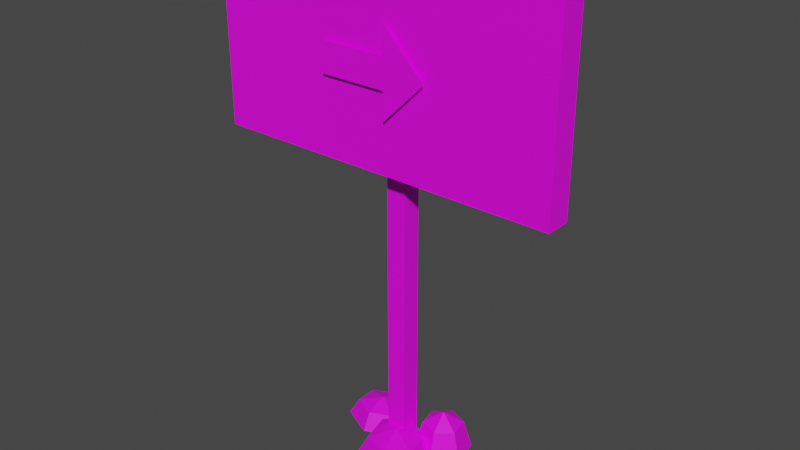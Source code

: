 # Source: SignArrowRight.blend  (saved by Blender 3.4.6; exported with 4.5.12 LTS)
import bpy
from mathutils import Matrix  # noqa: F401  (used for matrix-valued properties, if any)

bpy.ops.wm.read_factory_settings(use_empty=True)
scene = bpy.context.scene
scene.name = 'Scene'

# ---- collections
col_collection = bpy.data.collections.new('Collection'); scene.collection.children.link(col_collection)

# ---- images (referenced by path relative to the original .blend; pixels are not part of the script)
import os
ASSET_DIR = os.environ.get("B2B_ASSET_DIR", "")  # directory of the original .blend (textures are referenced by path, not embedded)
HERE = os.path.dirname(os.path.abspath(__file__))  # packed textures are extracted next to this script under _unpacked/

def load_image(name, relpath, width, height, colorspace="sRGB"):
    """Load a texture the original file referenced (path relative to the .blend, or extracted next to this script)."""
    p = next((c for c in (os.path.join(HERE, relpath), os.path.join(ASSET_DIR, relpath)) if relpath and os.path.exists(c)), "")
    if p:
        img = bpy.data.images.load(p, check_existing=True)
        img.name = name
    else:  # same state as the original file: an image datablock whose file is absent (Cycles renders it pink)
        img = bpy.data.images.new(name, width, height)
        img.source = "FILE"
        img.filepath = "//" + (relpath or name)
    img.colorspace_settings.name = colorspace
    return img
img_signarrow_png = load_image('SignArrow.png', 'SignArrow.png', 1024, 1024, 'sRGB')

# ---- materials (node trees are filled in below, after node groups)
mat_material = bpy.data.materials.new('Material')
mat_material.use_transparent_shadow = False

# ---- material node trees
mat_material.use_nodes = True; mat_material.node_tree.nodes.clear()
_N = mat_material.node_tree.nodes; _L = mat_material.node_tree.links
n0 = _N.new('ShaderNodeBsdfPrincipled'); n0.name = 'Principled BSDF'; n0.location = (10, 300)
n0.distribution = 'GGX'
n0.subsurface_method = 'RANDOM_WALK_SKIN'
n0.inputs[3].default_value = 1.45
n0.inputs[27].default_value = (0.0, 0.0, 0.0, 1.0)
n0.inputs[28].default_value = 1.0
n1 = _N.new('ShaderNodeOutputMaterial'); n1.name = 'Material Output'; n1.location = (300, 300)
n2 = _N.new('ShaderNodeTexImage'); n2.name = 'Image Texture'; n2.location = (-280, 280)
n2.image = img_signarrow_png
_L.new(n0.outputs[0], n1.inputs[0])
_L.new(n2.outputs[0], n0.inputs[0])
n1.is_active_output = True

# ---- world
world_world = bpy.data.worlds.new('World'); scene.world = world_world
world_world.use_nodes = True; world_world.node_tree.nodes.clear()
_N = world_world.node_tree.nodes; _L = world_world.node_tree.links
n0 = _N.new('ShaderNodeOutputWorld'); n0.name = 'World Output'; n0.location = (300, 300)
n1 = _N.new('ShaderNodeBackground'); n1.name = 'Background'; n1.location = (10, 300)
n1.inputs[0].default_value = (0.05088, 0.05088, 0.05088, 1.0)
_L.new(n1.outputs[0], n0.inputs[0])
n0.is_active_output = True
world_world.color = (0.05088, 0.05088, 0.05088)
world_world.use_sun_shadow = False
world_world.sun_shadow_jitter_overblur = 0.0

# ---- meshes
me_plane_004 = bpy.data.meshes.new('Plane.004')
me_plane_004.from_pydata([(-3.667, 1.017, 8.084e-07), (-3.667, 0.1526, 4.619e-07), (0.9606, 1.017, 7.451e-09), (0.9606, 0.1526, -3.39e-07), (3.708, 0.5848, 0.04196), (0.8526, 1.819, 0.04196), (0.8526, -0.649, 0.04196), (-0.6613, -11.13, -2.477), (-0.6613, -0.0469, -2.477), (-0.6613, -11.13, -4.044), (-0.6613, -0.0469, -4.044), (0.6613, -11.13, -2.477), (0.6613, -0.0469, -2.477), (0.6613, -11.13, -4.044), (0.6613, -0.0469, -4.044), (-11.8, -2.126, -0.3508), (-11.8, 3.238, -0.3508), (-11.8, -2.126, -2.351), (-11.8, 3.238, -2.351), (11.8, -2.126, -0.3508), (11.8, 3.238, -0.3508), (11.8, -2.126, -2.351), (11.8, 3.238, -2.351), (-2.803, -10.58, -6.449), (-2.803, -11.09, -7.155), (-1.276, -10.58, -5.597), (-0.6435, -11.09, -5.95), (-1.276, -10.58, -3.893), (-0.6435, -11.09, -3.54), (-2.803, -10.58, -3.04), (-2.803, -11.09, -2.335), (-2.803, -10.36, -4.745), (-4.329, -10.58, -3.893), (-4.962, -11.09, -3.54), (-4.329, -10.58, -5.597), (-4.962, -11.09, -5.95), (3.364, -10.25, -5.984), (3.793, -11.09, -6.417), (3.654, -10.25, -4.337), (4.203, -11.09, -4.088), (2.617, -10.25, -3.292), (2.737, -11.09, -2.61), (1.291, -10.25, -3.895), (0.8615, -11.09, -3.462), (2.327, -9.895, -4.94), (1.001, -10.25, -5.542), (0.4519, -11.09, -5.792), (2.038, -10.25, -6.587), (1.918, -11.09, -7.269), (1.793, -10.51, -3.37), (2.375, -11.09, -3.957), (2.277, -10.51, -1.01), (3.06, -11.09, -0.6188), (0.872, -10.51, 0.4065), (1.072, -11.09, 1.384), (-1.018, -10.51, -0.5377), (-1.6, -11.09, 0.04894), (0.3879, -10.27, -1.954), (-1.502, -10.51, -2.898), (-2.284, -11.09, -3.289), (-0.09624, -10.51, -4.315), (-0.2968, -11.09, -5.292)], [], [(0, 1, 3, 2), (4, 5, 6), (7, 8, 10, 9), (9, 10, 14, 13), (13, 14, 12, 11), (11, 12, 8, 7), (9, 13, 11, 7), (14, 10, 8, 12), (15, 16, 18, 17), (17, 18, 22, 21), (21, 22, 20, 19), (19, 20, 16, 15), (17, 21, 19, 15), (22, 18, 16, 20), (24, 23, 25, 26), (23, 31, 25), (25, 31, 27), (26, 25, 27, 28), (27, 31, 29), (28, 27, 29, 30), (30, 29, 32, 33), (29, 31, 32), (33, 32, 34, 35), (32, 31, 34), (35, 34, 23, 24), (34, 31, 23), (37, 36, 38, 39), (36, 44, 38), (38, 44, 40), (39, 38, 40, 41), (40, 44, 42), (41, 40, 42, 43), (43, 42, 45, 46), (42, 44, 45), (46, 45, 47, 48), (45, 44, 47), (48, 47, 36, 37), (47, 44, 36), (50, 49, 51, 52), (49, 57, 51), (51, 57, 53), (52, 51, 53, 54), (53, 57, 55), (54, 53, 55, 56), (56, 55, 58, 59), (55, 57, 58), (59, 58, 60, 61), (58, 57, 60), (61, 60, 49, 50), (60, 57, 49)])
_uv = me_plane_004.uv_layers.new(name='UVMap')
_uv.uv.foreach_set('vector', [0.7217, 0.5442, 0.7392, 0.5442, 0.7392, 0.5847, 0.7217, 0.5847, 0.7304, 0.6088, 0.7054, 0.5838, 0.7554, 0.5838, 0.1487, 0.555, 0.1487, 0.6266, 0.1487, 0.6266, 0.1487, 0.555, 0.1487, 0.555, 0.1487, 0.6266, 0.1524, 0.6266, 0.1524, 0.555, 0.1524, 0.555, 0.1524, 0.6266, 0.1524, 0.6266, 0.1524, 0.555, 0.1524, 0.555, 0.1524, 0.6266, 0.1487, 0.6266, 0.1487, 0.555, 0.1487, 0.555, 0.1524, 0.555, 0.1524, 0.555, 0.1487, 0.555, 0.1524, 0.6266, 0.1487, 0.6266, 0.1487, 0.6266, 0.1524, 0.6266, 0.3869, 0.5813, 0.3869, 0.6361, 0.3869, 0.6361, 0.3869, 0.5813, 0.3869, 0.5813, 0.3869, 0.6361, 0.4911, 0.6361, 0.4911, 0.5813, 0.4911, 0.5813, 0.4911, 0.6361, 0.4911, 0.6361, 0.4911, 0.5813, 0.4911, 0.5813, 0.4911, 0.6361, 0.3869, 0.6361, 0.3869, 0.5813, 0.3869, 0.5813, 0.4911, 0.5813, 0.4911, 0.5813, 0.3869, 0.5813, 0.4911, 0.6361, 0.3869, 0.6361, 0.3869, 0.6361, 0.4911, 0.6361, 0.4682, 0.8531, 0.4682, 0.8745, 0.4956, 0.8745, 0.5069, 0.8531, 0.4682, 0.8745, 0.4682, 0.8834, 0.4956, 0.8745, 0.4956, 0.8745, 0.4682, 0.8834, 0.4956, 0.8745, 0.5069, 0.8531, 0.4956, 0.8745, 0.4956, 0.8745, 0.5069, 0.8531, 0.4956, 0.8745, 0.4682, 0.8834, 0.4682, 0.8745, 0.5069, 0.8531, 0.4956, 0.8745, 0.4682, 0.8745, 0.4682, 0.8531, 0.4682, 0.8531, 0.4682, 0.8745, 0.4408, 0.8745, 0.4294, 0.8531, 0.4682, 0.8745, 0.4682, 0.8834, 0.4408, 0.8745, 0.4294, 0.8531, 0.4408, 0.8745, 0.4408, 0.8745, 0.4294, 0.8531, 0.4408, 0.8745, 0.4682, 0.8834, 0.4408, 0.8745, 0.4294, 0.8531, 0.4408, 0.8745, 0.4682, 0.8745, 0.4682, 0.8531, 0.4408, 0.8745, 0.4682, 0.8834, 0.4682, 0.8745, 0.1753, 0.837, 0.1719, 0.8526, 0.1742, 0.8526, 0.1785, 0.837, 0.1719, 0.8526, 0.1636, 0.859, 0.1742, 0.8526, 0.1742, 0.8526, 0.1636, 0.859, 0.1659, 0.8526, 0.1785, 0.837, 0.1742, 0.8526, 0.1659, 0.8526, 0.1669, 0.837, 0.1659, 0.8526, 0.1636, 0.859, 0.1554, 0.8526, 0.1669, 0.837, 0.1659, 0.8526, 0.1554, 0.8526, 0.152, 0.837, 0.152, 0.837, 0.1554, 0.8526, 0.1531, 0.8526, 0.1487, 0.837, 0.1554, 0.8526, 0.1636, 0.859, 0.1531, 0.8526, 0.1487, 0.837, 0.1531, 0.8526, 0.1613, 0.8526, 0.1604, 0.837, 0.1531, 0.8526, 0.1636, 0.859, 0.1613, 0.8526, 0.1604, 0.837, 0.1613, 0.8526, 0.1719, 0.8526, 0.1753, 0.837, 0.1613, 0.8526, 0.1636, 0.859, 0.1719, 0.8526, 0.7767, 0.8244, 0.7691, 0.8418, 0.7754, 0.8418, 0.7856, 0.8244, 0.7691, 0.8418, 0.7508, 0.8491, 0.7754, 0.8418, 0.7754, 0.8418, 0.7508, 0.8491, 0.7571, 0.8418, 0.7856, 0.8244, 0.7754, 0.8418, 0.7571, 0.8418, 0.7597, 0.8244, 0.7571, 0.8418, 0.7508, 0.8491, 0.7325, 0.8418, 0.7597, 0.8244, 0.7571, 0.8418, 0.7325, 0.8418, 0.7249, 0.8244, 0.7249, 0.8244, 0.7325, 0.8418, 0.7262, 0.8418, 0.716, 0.8244, 0.7325, 0.8418, 0.7508, 0.8491, 0.7262, 0.8418, 0.716, 0.8244, 0.7262, 0.8418, 0.7445, 0.8418, 0.7419, 0.8244, 0.7262, 0.8418, 0.7508, 0.8491, 0.7445, 0.8418, 0.7419, 0.8244, 0.7445, 0.8418, 0.7691, 0.8418, 0.7767, 0.8244, 0.7445, 0.8418, 0.7508, 0.8491, 0.7691, 0.8418])
me_plane_004.materials.append(mat_material)
me_plane_004.update()

# ---- objects
ob_plane_001 = bpy.data.objects.new('Plane.001', me_plane_004)

# ---- transforms, parenting, visibility, modifiers, constraints
ob_plane_001.location = (0.0, -3.261, 30.4)
ob_plane_001.rotation_euler = (-4.712, 2.22e-16, 2.22e-16)
ob_plane_001.scale = (1.185, 2.741, 1.0)

# ---- collection membership
col_collection.objects.link(ob_plane_001)

# ---- scene / render settings (as saved in the file)
scene.frame_start = 1; scene.frame_end = 250; scene.frame_set(1)
scene.render.engine = 'BLENDER_EEVEE_NEXT'
scene.cycles.sampling_pattern = 'TABULATED_SOBOL'
scene.cycles.use_light_tree = False
scene.view_settings.view_transform = 'Filmic'
bpy.context.view_layer.update()

# ---- added for rendering (the .blend has no active camera and no usable light): camera, sun
cam_auto = bpy.data.cameras.new('AutoCamera')
cam_auto.lens = 50.0
cam_auto.sensor_width = 36.0
cam_auto.clip_end = 1000.0
ob_auto_camera = bpy.data.objects.new('AutoCamera', cam_auto)
scene.collection.objects.link(ob_auto_camera)
ob_auto_camera.location = (45.3939, -54.791, 55.8964)
ob_auto_camera.rotation_euler = (1.09748, -7.21219e-08, 0.694738)
scene.camera = ob_auto_camera
light_auto_sun = bpy.data.lights.new('AutoSun', 'SUN')
light_auto_sun.energy = 3.0
light_auto_sun.angle = 0.0523599
ob_auto_sun = bpy.data.objects.new('AutoSun', light_auto_sun)
scene.collection.objects.link(ob_auto_sun)
ob_auto_sun.rotation_euler = (0.872665, 0.174533, 0.523599)
bpy.context.view_layer.update()
